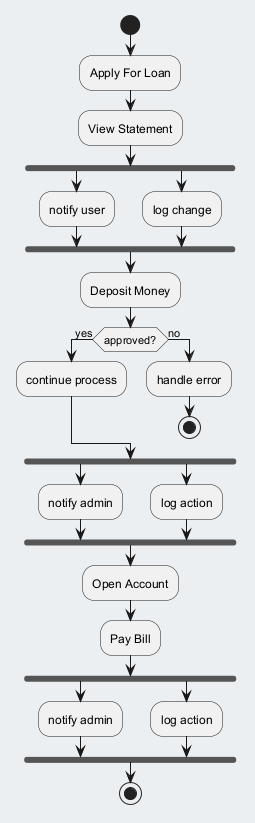

The diagram above was rendered by PlantUML. Its source (embedded in the PNG):
@startuml
skinparam backgroundColor #ECEFF1
skinparam classBackgroundColor #FFFFFF
skinparam classBorderColor #455A64
start
:Apply For Loan;
:View Statement;
fork
:notify user;
fork again
:log change;
end fork
:Deposit Money;
if (approved?) then (yes)
:continue process;
else (no)
:handle error;
stop
endif
fork
:notify admin;
fork again
:log action;
end fork
:Open Account;
:Pay Bill;
fork
:notify admin;
fork again
:log action;
end fork
stop
@enduml